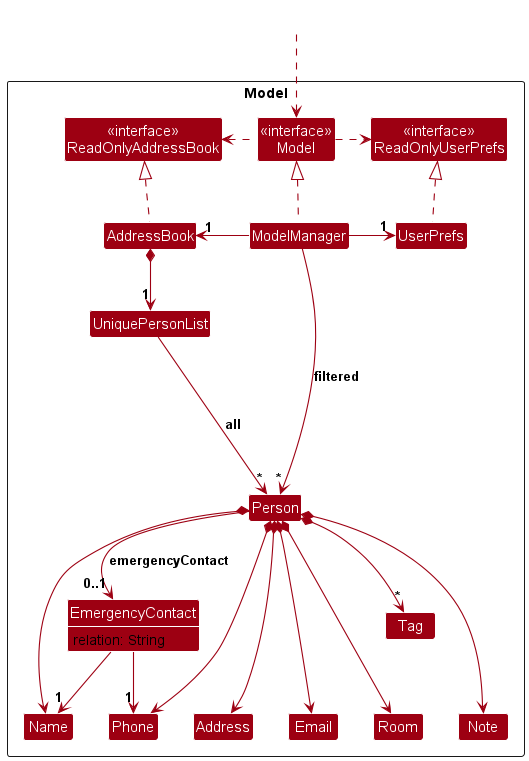

The diagram above was rendered by PlantUML. Its source (embedded in the PNG):
@startuml
!include style.puml
skinparam arrowThickness 1.1
skinparam arrowColor MODEL_COLOR
skinparam classBackgroundColor MODEL_COLOR

Package Model as ModelPackage <<Rectangle>>{
Class "<<interface>>\nReadOnlyAddressBook" as ReadOnlyAddressBook
Class "<<interface>>\nReadOnlyUserPrefs" as ReadOnlyUserPrefs
Class "<<interface>>\nModel" as Model
Class AddressBook
Class ModelManager
Class UserPrefs

Class UniquePersonList
Class Person
Class Address
Class Email
Class Name
Class Phone
Class Room
Class Note
Class Tag
Class EmergencyContact {
  relation: String
}
show EmergencyContact fields

Class I #FFFFFF
}

Class HiddenOutside #FFFFFF
HiddenOutside ..> Model

AddressBook .up.|> ReadOnlyAddressBook

ModelManager .up.|> Model
Model .right.> ReadOnlyUserPrefs
Model .left.> ReadOnlyAddressBook
ModelManager -left-> "1" AddressBook
ModelManager -right-> "1" UserPrefs
UserPrefs .up.|> ReadOnlyUserPrefs

AddressBook *--> "1" UniquePersonList
UniquePersonList --> "*" Person : all
Person *--> Name
Person *--> Phone
Person *--> Email
Person *--> Address
Person *--> Room
Person *--> Note
Person *--> "*" Tag
Person --> "0..1" EmergencyContact : emergencyContact
EmergencyContact --> "1" Name
EmergencyContact --> "1" Phone

Person -[hidden]up--> I
UniquePersonList -[hidden]right-> I

Name -[hidden]right-> Phone
Phone -[hidden]right-> Address
Address -[hidden]right-> Email
Email -[hidden]right-> Room
Room -[hidden]right-> Note

ModelManager --> "*" Person : filtered
@enduml